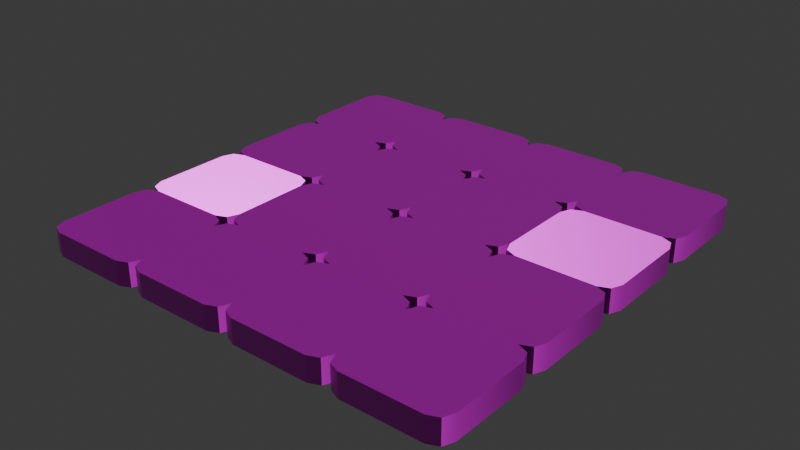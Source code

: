 # Source: biscuit.blend  (saved by Blender 4.4.32; exported with 4.5.12 LTS)
import bpy
from mathutils import Matrix  # noqa: F401  (used for matrix-valued properties, if any)

bpy.ops.wm.read_factory_settings(use_empty=True)
scene = bpy.context.scene
scene.name = 'Scene'

# ---- collections
col_collection = bpy.data.collections.new('Collection'); scene.collection.children.link(col_collection)

# ---- images (referenced by path relative to the original .blend; pixels are not part of the script)
import os
ASSET_DIR = os.environ.get("B2B_ASSET_DIR", "")  # directory of the original .blend (textures are referenced by path, not embedded)
HERE = os.path.dirname(os.path.abspath(__file__))  # packed textures are extracted next to this script under _unpacked/

def load_image(name, relpath, width, height, colorspace="sRGB"):
    """Load a texture the original file referenced (path relative to the .blend, or extracted next to this script)."""
    p = next((c for c in (os.path.join(HERE, relpath), os.path.join(ASSET_DIR, relpath)) if relpath and os.path.exists(c)), "")
    if p:
        img = bpy.data.images.load(p, check_existing=True)
        img.name = name
    else:  # same state as the original file: an image datablock whose file is absent (Cycles renders it pink)
        img = bpy.data.images.new(name, width, height)
        img.source = "FILE"
        img.filepath = "//" + (relpath or name)
    img.colorspace_settings.name = colorspace
    return img
img_biscuit_albedo_tga = load_image('biscuit_Albedo.tga', 'biscuit_Albedo.tga', 1024, 1024, 'sRGB')
img_biscuit_metallic_tga = load_image('biscuit_Metallic.tga', 'biscuit_Metallic.tga', 1024, 1024, 'Non-Color')
img_biscuit_normal_tga = load_image('biscuit_Normal.tga', 'biscuit_Normal.tga', 1024, 1024, 'Non-Color')
img_biscuit_ao_tga = load_image('biscuit_AO.tga', 'biscuit_AO.tga', 1024, 1024, 'Non-Color')

# ---- materials (node trees are filled in below, after node groups)
mat_material_001 = bpy.data.materials.new('Material.001')
mat_material_001.alpha_threshold = 0.0
mat_material_001.roughness = 0.5
mat_material_001.line_color = (0.0, 0.0, 0.0, 1.0)

# ---- node groups
ng_smooth_by_angle_001 = bpy.data.node_groups.new('Smooth by Angle.001', 'GeometryNodeTree')
_s = ng_smooth_by_angle_001.interface.new_socket(name='Mesh', in_out='OUTPUT', socket_type='NodeSocketGeometry')
_s = ng_smooth_by_angle_001.interface.new_socket(name='Mesh', in_out='INPUT', socket_type='NodeSocketGeometry')
_s = ng_smooth_by_angle_001.interface.new_socket(name='Angle', in_out='INPUT', socket_type='NodeSocketFloat')
_s.subtype = 'ANGLE'
_s.default_value = 0.5236
_s.min_value = 0.0
_s.max_value = 3.142
_s.description = 'Maximum face angle for smooth edges'
_s = ng_smooth_by_angle_001.interface.new_socket(name='Ignore Sharpness', in_out='INPUT', socket_type='NodeSocketBool')
_s.force_non_field = True
ng_smooth_by_angle_001.description = 'Set the sharpness of mesh edges based on the angle between the neighboring faces'
ng_smooth_by_angle_001.is_modifier = True
_N = ng_smooth_by_angle_001.nodes; _L = ng_smooth_by_angle_001.links
n0 = _N.new('GeometryNodeSetShadeSmooth'); n0.name = 'Set Shade Smooth'; n0.location = (120, -80)
n0.domain = 'EDGE'
n1 = _N.new('GeometryNodeSetShadeSmooth'); n1.name = 'Set Shade Smooth.001'; n1.location = (300, -80)
n2 = _N.new('NodeGroupOutput'); n2.name = 'Group Output'; n2.location = (480, -80)
n3 = _N.new('GeometryNodeInputMeshEdgeAngle'); n3.name = 'Edge Angle'; n3.location = (-440, -240)
n4 = _N.new('NodeGroupInput'); n4.name = 'Group Input'; n4.location = (-80, -80)
n5 = _N.new('GeometryNodeInputEdgeSmooth'); n5.name = 'Is Edge Smooth'; n5.location = (-260, -120)
n6 = _N.new('GeometryNodeInputShadeSmooth'); n6.name = 'Is Shade Smooth'; n6.location = (-440, -397)
n7 = _N.new('FunctionNodeCompare'); n7.name = 'Compare'; n7.location = (-260, -260)
n7.operation = 'LESS_EQUAL'
n7.inputs[6].default_value = (0.0, 0.0, 0.0, 0.0)
n7.inputs[7].default_value = (0.0, 0.0, 0.0, 0.0)
n8 = _N.new('FunctionNodeBooleanMath'); n8.name = 'Boolean Math.001'; n8.location = (-80, -260)
n9 = _N.new('NodeGroupInput'); n9.name = 'Group Input.001'; n9.location = (-440, -329)
n10 = _N.new('NodeGroupInput'); n10.name = 'Group Input.002'; n10.location = (-259, -189)
n11 = _N.new('FunctionNodeBooleanMath'); n11.name = 'Boolean Math'; n11.location = (-80, -149)
n11.operation = 'OR'
n12 = _N.new('FunctionNodeBooleanMath'); n12.name = 'Boolean Math.002'; n12.location = (-260, -380)
n12.operation = 'OR'
n13 = _N.new('NodeGroupInput'); n13.name = 'Group Input.003'; n13.location = (-440, -460)
_L.new(n3.outputs[0], n7.inputs[0])
_L.new(n1.outputs[0], n2.inputs[0])
_L.new(n9.outputs[1], n7.inputs[1])
_L.new(n7.outputs[0], n8.inputs[0])
_L.new(n4.outputs[0], n0.inputs[0])
_L.new(n0.outputs[0], n1.inputs[0])
_L.new(n8.outputs[0], n0.inputs[2])
_L.new(n10.outputs[2], n11.inputs[1])
_L.new(n5.outputs[0], n11.inputs[0])
_L.new(n11.outputs[0], n0.inputs[1])
_L.new(n13.outputs[2], n12.inputs[1])
_L.new(n6.outputs[0], n12.inputs[0])
_L.new(n12.outputs[0], n8.inputs[1])
n2.is_active_output = True

# ---- material node trees
mat_material_001.use_nodes = True; mat_material_001.node_tree.nodes.clear()
_N = mat_material_001.node_tree.nodes; _L = mat_material_001.node_tree.links
n0 = _N.new('ShaderNodeOutputMaterial'); n0.name = 'Material Output'; n0.location = (300, 300)
n1 = _N.new('ShaderNodeBsdfPrincipled'); n1.name = 'Principled BSDF'; n1.location = (10, 300)
n1.inputs[2].default_value = 0.4312
n1.inputs[3].default_value = 1.45
n2 = _N.new('ShaderNodeTexImage'); n2.name = 'Image Texture'; n2.location = (85, -320)
n2.label = 'Base Color'
n2.image = img_biscuit_albedo_tga
n3 = _N.new('ShaderNodeTexImage'); n3.name = 'Image Texture.001'; n3.location = (85, -600)
n3.label = 'Metallic'
n3.image = img_biscuit_metallic_tga
n4 = _N.new('ShaderNodeTexImage'); n4.name = 'Image Texture.002'; n4.location = (85, -880)
n4.label = 'Normal'
n4.image = img_biscuit_normal_tga
n5 = _N.new('ShaderNodeNormalMap'); n5.name = 'Normal Map'; n5.location = (-240, -340)
n6 = _N.new('ShaderNodeTexImage'); n6.name = 'Image Texture.003'; n6.location = (85, -40)
n6.label = 'Ambient Occlusion'
n6.image = img_biscuit_ao_tga
n7 = _N.new('ShaderNodeMapping'); n7.name = 'Mapping'; n7.location = (230, -40)
n8 = _N.new('NodeReroute'); n8.name = 'Reroute'; n8.location = (35, -596)
n8.width = 12
n8.socket_idname = 'NodeSocketVector'
n9 = _N.new('ShaderNodeTexCoord'); n9.name = 'Texture Coordinate'; n9.location = (30, -40)
n10 = _N.new('NodeFrame'); n10.name = 'Frame'; n10.location = (-1270, 340)
n10.label = 'Mapping'
n10.width = 400
n11 = _N.new('NodeFrame'); n11.name = 'Frame.001'; n11.location = (-625, 540)
n11.label = 'Textures'
n11.width = 355
n2.parent = n11
n3.parent = n11
n4.parent = n11
n6.parent = n11
n7.parent = n10
n8.parent = n11
n9.parent = n10
_L.new(n1.outputs[0], n0.inputs[0])
_L.new(n2.outputs[0], n1.inputs[0])
_L.new(n3.outputs[0], n1.inputs[1])
_L.new(n4.outputs[0], n5.inputs[1])
_L.new(n5.outputs[0], n1.inputs[5])
_L.new(n8.outputs[0], n6.inputs[0])
_L.new(n8.outputs[0], n2.inputs[0])
_L.new(n8.outputs[0], n3.inputs[0])
_L.new(n8.outputs[0], n4.inputs[0])
_L.new(n7.outputs[0], n8.inputs[0])
_L.new(n9.outputs[2], n7.inputs[0])
n0.is_active_output = True

# ---- world
world_world = bpy.data.worlds.new('World'); scene.world = world_world
world_world.use_nodes = True; world_world.node_tree.nodes.clear()
_N = world_world.node_tree.nodes; _L = world_world.node_tree.links
n0 = _N.new('ShaderNodeOutputWorld'); n0.name = 'World Output'; n0.location = (300, 300)
n1 = _N.new('ShaderNodeBackground'); n1.name = 'Background'; n1.location = (10, 300)
n1.inputs[0].default_value = (0.05088, 0.05088, 0.05088, 1.0)
_L.new(n1.outputs[0], n0.inputs[0])
n0.is_active_output = True
world_world.color = (0.05088, 0.05088, 0.05088)
world_world.sun_shadow_jitter_overblur = 0.0

# ---- meshes
me_cube_001 = bpy.data.meshes.new('Cube.001')
me_cube_001.from_pydata([(-0.9296, 1.0, -0.04556), (-1.0, 0.9296, -0.04556), (-0.9794, 0.9794, -0.04556), (-0.5, 0.9296, -0.04556), (-0.5704, 1.0, -0.04556), (-0.5206, 0.9794, -0.04556), (-0.9296, 0.5, -0.04556), (-1.0, 0.5704, -0.04556), (-0.9794, 0.5206, -0.04556), (-0.5704, 0.5, -0.04556), (-0.5, 0.5704, -0.04556), (-0.5206, 0.5206, -0.04556), (-0.5, 0.9296, -0.04556), (-0.4296, 1.0, -0.04556), (-0.4794, 0.9794, -0.04556), (0.0, 0.9296, -0.04556), (-0.07045, 1.0, -0.04556), (-0.02063, 0.9794, -0.04556), (-0.07045, 0.5, -0.04556), (0.0, 0.5704, -0.04556), (-0.02063, 0.5206, -0.04556), (-0.4296, 0.5, -0.04556), (-0.5, 0.5704, -0.04556), (-0.4794, 0.5206, -0.04556), (0.0, 0.9296, -0.04556), (0.07045, 1.0, -0.04556), (0.02063, 0.9794, -0.04556), (0.5, 0.9296, -0.04556), (0.4296, 1.0, -0.04556), (0.4794, 0.9794, -0.04556), (0.4296, 0.5, -0.04556), (0.5, 0.5704, -0.04556), (0.4794, 0.5206, -0.04556), (0.07045, 0.5, -0.04556), (0.0, 0.5704, -0.04556), (0.02063, 0.5206, -0.04556), (1.0, 0.9296, -0.04556), (0.9296, 1.0, -0.04556), (0.9794, 0.9794, -0.04556), (0.5, 0.9296, -0.04556), (0.5704, 1.0, -0.04556), (0.5206, 0.9794, -0.04556), (0.9296, 0.5, -0.04556), (1.0, 0.5704, -0.04556), (0.9794, 0.5206, -0.04556), (0.5704, 0.5, -0.04556), (0.5, 0.5704, -0.04556), (0.5206, 0.5206, -0.04556), (0.9296, 0.5, -0.04556), (1.0, 0.4296, -0.04556), (0.9794, 0.4794, -0.04556), (0.9296, 0.0, -0.04556), (1.0, 0.07045, -0.04556), (0.9794, 0.02063, -0.04556), (0.5704, 0.0, -0.04556), (0.5, 0.07045, -0.04556), (0.5206, 0.02063, -0.04556), (0.5704, 0.5, -0.04556), (0.5, 0.4296, -0.04556), (0.5206, 0.4794, -0.04556), (0.9296, 0.0, -0.04556), (1.0, -0.07045, -0.04556), (0.9794, -0.02063, -0.04556), (0.9296, -0.5, -0.04556), (1.0, -0.4296, -0.04556), (0.9794, -0.4794, -0.04556), (0.5704, -0.5, -0.04556), (0.5, -0.4296, -0.04556), (0.5206, -0.4794, -0.04556), (0.5704, 0.0, -0.04556), (0.5, -0.07045, -0.04556), (0.5206, -0.02063, -0.04556), (0.9296, -1.0, -0.04556), (1.0, -0.9296, -0.04556), (0.9794, -0.9794, -0.04556), (0.5, -0.9296, -0.04556), (0.5704, -1.0, -0.04556), (0.5206, -0.9794, -0.04556), (0.9296, -0.5, -0.04556), (1.0, -0.5704, -0.04556), (0.9794, -0.5206, -0.04556), (0.5704, -0.5, -0.04556), (0.5, -0.5704, -0.04556), (0.5206, -0.5206, -0.04556), (0.5, -0.9296, -0.04556), (0.4296, -1.0, -0.04556), (0.4794, -0.9794, -0.04556), (0.0, -0.9296, -0.04556), (0.07045, -1.0, -0.04556), (0.02063, -0.9794, -0.04556), (0.4296, -0.5, -0.04556), (0.5, -0.5704, -0.04556), (0.4794, -0.5206, -0.04556), (0.07045, -0.5, -0.04556), (0.0, -0.5704, -0.04556), (0.02063, -0.5206, -0.04556), (0.0, -0.9296, -0.04556), (-0.07045, -1.0, -0.04556), (-0.02063, -0.9794, -0.04556), (-0.5, -0.9296, -0.04556), (-0.4296, -1.0, -0.04556), (-0.4794, -0.9794, -0.04556), (-0.07045, -0.5, -0.04556), (0.0, -0.5704, -0.04556), (-0.02063, -0.5206, -0.04556), (-0.4296, -0.5, -0.04556), (-0.5, -0.5704, -0.04556), (-0.4794, -0.5206, -0.04556), (-1.0, -0.9296, -0.04556), (-0.9296, -1.0, -0.04556), (-0.9794, -0.9794, -0.04556), (-0.5, -0.9296, -0.04556), (-0.5704, -1.0, -0.04556), (-0.5206, -0.9794, -0.04556), (-0.9296, -0.5, -0.04556), (-1.0, -0.5704, -0.04556), (-0.9794, -0.5206, -0.04556), (-0.5704, -0.5, -0.04556), (-0.5, -0.5704, -0.04556), (-0.5206, -0.5206, -0.04556), (-0.9296, -0.5, -0.04556), (-1.0, -0.4296, -0.04556), (-0.9794, -0.4794, -0.04556), (-0.9296, 0.0, -0.04556), (-1.0, -0.07045, -0.04556), (-0.9794, -0.02063, -0.04556), (-0.5704, -0.5, -0.04556), (-0.5, -0.4296, -0.04556), (-0.5206, -0.4794, -0.04556), (-0.5704, 0.0, -0.04556), (-0.5, -0.07045, -0.04556), (-0.5206, -0.02063, -0.04556), (-0.9296, 0.0, -0.04556), (-1.0, 0.07045, -0.04556), (-0.9794, 0.02063, -0.04556), (-0.9296, 0.5, -0.04556), (-1.0, 0.4296, -0.04556), (-0.9794, 0.4794, -0.04556), (-0.5704, 0.0, -0.04556), (-0.5, 0.07045, -0.04556), (-0.5206, 0.02063, -0.04556), (-0.5704, 0.5, -0.04556), (-0.5, 0.4296, -0.04556), (-0.5206, 0.4794, -0.04556), (0.4296, -0.5, -0.04556), (0.5, -0.4296, -0.04556), (0.4794, -0.4794, -0.04556), (0.4296, 0.0, -0.04556), (0.5, -0.07045, -0.04556), (0.4794, -0.02063, -0.04556), (0.07045, -0.5, -0.04556), (0.0, -0.4296, -0.04556), (0.02063, -0.4794, -0.04556), (0.07045, 0.0, -0.04556), (0.0, -0.07045, -0.04556), (0.02063, -0.02063, -0.04556), (0.4296, 0.0, -0.04556), (0.5, 0.07045, -0.04556), (0.4794, 0.02063, -0.04556), (0.4296, 0.5, -0.04556), (0.5, 0.4296, -0.04556), (0.4794, 0.4794, -0.04556), (0.07045, 0.0, -0.04556), (0.0, 0.07045, -0.04556), (0.02063, 0.02063, -0.04556), (0.07045, 0.5, -0.04556), (0.0, 0.4296, -0.04556), (0.02063, 0.4794, -0.04556), (-0.07045, 0.0, -0.04556), (0.0, 0.07045, -0.04556), (-0.02063, 0.02063, -0.04556), (-0.07045, 0.5, -0.04556), (0.0, 0.4296, -0.04556), (-0.02063, 0.4794, -0.04556), (-0.4296, 0.0, -0.04556), (-0.5, 0.07045, -0.04556), (-0.4794, 0.02063, -0.04556), (-0.4296, 0.5, -0.04556), (-0.5, 0.4296, -0.04556), (-0.4794, 0.4794, -0.04556), (-0.07045, -0.5, -0.04556), (0.0, -0.4296, -0.04556), (-0.02063, -0.4794, -0.04556), (-0.07045, 0.0, -0.04556), (0.0, -0.07045, -0.04556), (-0.02063, -0.02063, -0.04556), (-0.4296, -0.5, -0.04556), (-0.5, -0.4296, -0.04556), (-0.4794, -0.4794, -0.04556), (-0.4296, 0.0, -0.04556), (-0.5, -0.07045, -0.04556), (-0.4794, -0.02063, -0.04556), (-0.9296, 1.0, 0.06444), (-1.0, 0.9296, 0.06444), (-0.9794, 0.9794, 0.06444), (-0.5, 0.9296, 0.06444), (-0.5704, 1.0, 0.06444), (-0.5206, 0.9794, 0.06444), (-0.9296, 0.5, 0.06444), (-1.0, 0.5704, 0.06444), (-0.9794, 0.5206, 0.06444), (-0.5704, 0.5, 0.06444), (-0.5, 0.5704, 0.06444), (-0.5206, 0.5206, 0.06444), (-0.5, 0.9296, 0.06444), (-0.4296, 1.0, 0.06444), (-0.4794, 0.9794, 0.06444), (-3.147e-10, 0.9296, 0.06444), (-0.07045, 1.0, 0.06444), (-0.02063, 0.9794, 0.06444), (-0.07045, 0.5, 0.06444), (-3.147e-10, 0.5704, 0.06444), (-0.02063, 0.5206, 0.06444), (-0.4296, 0.5, 0.06444), (-0.5, 0.5704, 0.06444), (-0.4794, 0.5206, 0.06444), (-3.147e-10, 0.9296, 0.06444), (0.07045, 1.0, 0.06444), (0.02063, 0.9794, 0.06444), (0.5, 0.9296, 0.06444), (0.4296, 1.0, 0.06444), (0.4794, 0.9794, 0.06444), (0.4296, 0.5, 0.06444), (0.5, 0.5704, 0.06444), (0.4794, 0.5206, 0.06444), (0.07045, 0.5, 0.06444), (-3.147e-10, 0.5704, 0.06444), (0.02063, 0.5206, 0.06444), (1.0, 0.9296, 0.06444), (0.9296, 1.0, 0.06444), (0.9794, 0.9794, 0.06444), (0.5, 0.9296, 0.06444), (0.5704, 1.0, 0.06444), (0.5206, 0.9794, 0.06444), (0.9296, 0.5, 0.06444), (1.0, 0.5704, 0.06444), (0.9794, 0.5206, 0.06444), (0.5704, 0.5, 0.06444), (0.5, 0.5704, 0.06444), (0.5206, 0.5206, 0.06444), (0.9296, 0.5, 0.06444), (1.0, 0.4296, 0.06444), (0.9794, 0.4794, 0.06444), (0.9296, -4.126e-09, 0.06444), (1.0, 0.07045, 0.06444), (0.9794, 0.02063, 0.06444), (0.5704, -4.126e-09, 0.06444), (0.5, 0.07045, 0.06444), (0.5206, 0.02063, 0.06444), (0.5704, 0.5, 0.06444), (0.5, 0.4296, 0.06444), (0.5206, 0.4794, 0.06444), (0.9296, -4.126e-09, 0.06444), (1.0, -0.07045, 0.06444), (0.9794, -0.02063, 0.06444), (0.9296, -0.5, 0.06444), (1.0, -0.4296, 0.06444), (0.9794, -0.4794, 0.06444), (0.5704, -0.5, 0.06444), (0.5, -0.4296, 0.06444), (0.5206, -0.4794, 0.06444), (0.5704, -4.126e-09, 0.06444), (0.5, -0.07045, 0.06444), (0.5206, -0.02063, 0.06444), (0.9296, -1.0, 0.06444), (1.0, -0.9296, 0.06444), (0.9794, -0.9794, 0.06444), (0.5, -0.9296, 0.06444), (0.5704, -1.0, 0.06444), (0.5206, -0.9794, 0.06444), (0.9296, -0.5, 0.06444), (1.0, -0.5704, 0.06444), (0.9794, -0.5206, 0.06444), (0.5704, -0.5, 0.06444), (0.5, -0.5704, 0.06444), (0.5206, -0.5206, 0.06444), (0.5, -0.9296, 0.06444), (0.4296, -1.0, 0.06444), (0.4794, -0.9794, 0.06444), (2.884e-10, -0.9296, 0.06444), (0.07045, -1.0, 0.06444), (0.02063, -0.9794, 0.06444), (0.4296, -0.5, 0.06444), (0.5, -0.5704, 0.06444), (0.4794, -0.5206, 0.06444), (0.07045, -0.5, 0.06444), (2.884e-10, -0.5704, 0.06444), (0.02063, -0.5206, 0.06444), (2.884e-10, -0.9296, 0.06444), (-0.07045, -1.0, 0.06444), (-0.02063, -0.9794, 0.06444), (-0.5, -0.9296, 0.06444), (-0.4296, -1.0, 0.06444), (-0.4794, -0.9794, 0.06444), (-0.07045, -0.5, 0.06444), (2.884e-10, -0.5704, 0.06444), (-0.02063, -0.5206, 0.06444), (-0.4296, -0.5, 0.06444), (-0.5, -0.5704, 0.06444), (-0.4794, -0.5206, 0.06444), (-1.0, -0.9296, 0.06444), (-0.9296, -1.0, 0.06444), (-0.9794, -0.9794, 0.06444), (-0.5, -0.9296, 0.06444), (-0.5704, -1.0, 0.06444), (-0.5206, -0.9794, 0.06444), (-0.9296, -0.5, 0.06444), (-1.0, -0.5704, 0.06444), (-0.9794, -0.5206, 0.06444), (-0.5704, -0.5, 0.06444), (-0.5, -0.5704, 0.06444), (-0.5206, -0.5206, 0.06444), (-0.9296, -0.5, 0.06444), (-1.0, -0.4296, 0.06444), (-0.9794, -0.4794, 0.06444), (-0.9296, -4.126e-09, 0.06444), (-1.0, -0.07045, 0.06444), (-0.9794, -0.02063, 0.06444), (-0.5704, -0.5, 0.06444), (-0.5, -0.4296, 0.06444), (-0.5206, -0.4794, 0.06444), (-0.5704, -4.126e-09, 0.06444), (-0.5, -0.07045, 0.06444), (-0.5206, -0.02063, 0.06444), (-0.9296, -4.126e-09, 0.06444), (-1.0, 0.07045, 0.06444), (-0.9794, 0.02063, 0.06444), (-0.9296, 0.5, 0.06444), (-1.0, 0.4296, 0.06444), (-0.9794, 0.4794, 0.06444), (-0.5704, -4.126e-09, 0.06444), (-0.5, 0.07045, 0.06444), (-0.5206, 0.02063, 0.06444), (-0.5704, 0.5, 0.06444), (-0.5, 0.4296, 0.06444), (-0.5206, 0.4794, 0.06444), (0.4296, -0.5, 0.06444), (0.5, -0.4296, 0.06444), (0.4794, -0.4794, 0.06444), (0.4296, -4.126e-09, 0.06444), (0.5, -0.07045, 0.06444), (0.4794, -0.02063, 0.06444), (0.07045, -0.5, 0.06444), (4.72e-10, -0.4296, 0.06444), (0.02063, -0.4794, 0.06444), (0.07045, -4.126e-09, 0.06444), (4.72e-10, -0.07045, 0.06444), (0.02063, -0.02063, 0.06444), (0.4296, -4.126e-09, 0.06444), (0.5, 0.07045, 0.06444), (0.4794, 0.02063, 0.06444), (0.4296, 0.5, 0.06444), (0.5, 0.4296, 0.06444), (0.4794, 0.4794, 0.06444), (0.07045, -4.126e-09, 0.06444), (-1.311e-10, 0.07045, 0.06444), (0.02063, 0.02063, 0.06444), (0.07045, 0.5, 0.06444), (-1.311e-10, 0.4296, 0.06444), (0.02063, 0.4794, 0.06444), (-0.07045, -4.126e-09, 0.06444), (-1.311e-10, 0.07045, 0.06444), (-0.02063, 0.02063, 0.06444), (-0.07045, 0.5, 0.06444), (-1.311e-10, 0.4296, 0.06444), (-0.02063, 0.4794, 0.06444), (-0.4296, -4.126e-09, 0.06444), (-0.5, 0.07045, 0.06444), (-0.4794, 0.02063, 0.06444), (-0.4296, 0.5, 0.06444), (-0.5, 0.4296, 0.06444), (-0.4794, 0.4794, 0.06444), (-0.07045, -0.5, 0.06444), (4.72e-10, -0.4296, 0.06444), (-0.02063, -0.4794, 0.06444), (-0.07045, -4.126e-09, 0.06444), (4.72e-10, -0.07045, 0.06444), (-0.02063, -0.02063, 0.06444), (-0.4296, -0.5, 0.06444), (-0.5, -0.4296, 0.06444), (-0.4794, -0.4794, 0.06444), (-0.4296, -4.126e-09, 0.06444), (-0.5, -0.07045, 0.06444), (-0.4794, -0.02063, 0.06444)], [], [(4, 5, 3, 10, 11, 9, 6, 8, 7, 1, 2, 0), (16, 17, 15, 19, 20, 18, 21, 23, 22, 12, 14, 13), (28, 29, 27, 31, 32, 30, 33, 35, 34, 24, 26, 25), (37, 38, 36, 43, 44, 42, 45, 47, 46, 39, 41, 40), (48, 50, 49, 52, 53, 51, 54, 56, 55, 58, 59, 57), (60, 62, 61, 64, 65, 63, 66, 68, 67, 70, 71, 69), (78, 80, 79, 73, 74, 72, 76, 77, 75, 82, 83, 81), (90, 92, 91, 84, 86, 85, 88, 89, 87, 94, 95, 93), (102, 104, 103, 96, 98, 97, 100, 101, 99, 106, 107, 105), (117, 119, 118, 111, 113, 112, 109, 110, 108, 115, 116, 114), (129, 131, 130, 127, 128, 126, 120, 122, 121, 124, 125, 123), (141, 143, 142, 139, 140, 138, 132, 134, 133, 136, 137, 135), (147, 149, 148, 145, 146, 144, 150, 152, 151, 154, 155, 153), (159, 161, 160, 157, 158, 156, 162, 164, 163, 166, 167, 165), (171, 173, 172, 169, 170, 168, 174, 176, 175, 178, 179, 177), (183, 185, 184, 181, 182, 180, 186, 188, 187, 190, 191, 189), (196, 192, 194, 193, 199, 200, 198, 201, 203, 202, 195, 197), (208, 205, 206, 204, 214, 215, 213, 210, 212, 211, 207, 209), (220, 217, 218, 216, 226, 227, 225, 222, 224, 223, 219, 221), (229, 232, 233, 231, 238, 239, 237, 234, 236, 235, 228, 230), (240, 249, 251, 250, 247, 248, 246, 243, 245, 244, 241, 242), (252, 261, 263, 262, 259, 260, 258, 255, 257, 256, 253, 254), (270, 273, 275, 274, 267, 269, 268, 264, 266, 265, 271, 272), (282, 285, 287, 286, 279, 281, 280, 277, 278, 276, 283, 284), (294, 297, 299, 298, 291, 293, 292, 289, 290, 288, 295, 296), (309, 306, 308, 307, 300, 302, 301, 304, 305, 303, 310, 311), (321, 315, 317, 316, 313, 314, 312, 318, 320, 319, 322, 323), (333, 327, 329, 328, 325, 326, 324, 330, 332, 331, 334, 335), (339, 345, 347, 346, 343, 344, 342, 336, 338, 337, 340, 341), (351, 357, 359, 358, 355, 356, 354, 348, 350, 349, 352, 353), (363, 369, 371, 370, 367, 368, 366, 360, 362, 361, 364, 365), (375, 381, 383, 382, 379, 380, 378, 372, 374, 373, 376, 377), (4, 0, 192, 196), (5, 4, 196, 197), (3, 5, 197, 195), (10, 3, 195, 202), (11, 10, 202, 203), (9, 11, 203, 201), (6, 9, 201, 198), (8, 6, 198, 200), (7, 8, 200, 199), (1, 7, 199, 193), (2, 1, 193, 194), (0, 2, 194, 192), (16, 13, 205, 208), (17, 16, 208, 209), (15, 17, 209, 207), (19, 15, 207, 211), (20, 19, 211, 212), (18, 20, 212, 210), (21, 18, 210, 213), (23, 21, 213, 215), (22, 23, 215, 214), (12, 22, 214, 204), (14, 12, 204, 206), (13, 14, 206, 205), (28, 25, 217, 220), (29, 28, 220, 221), (27, 29, 221, 219), (31, 27, 219, 223), (32, 31, 223, 224), (30, 32, 224, 222), (33, 30, 222, 225), (35, 33, 225, 227), (34, 35, 227, 226), (24, 34, 226, 216), (26, 24, 216, 218), (25, 26, 218, 217), (37, 40, 232, 229), (38, 37, 229, 230), (36, 38, 230, 228), (43, 36, 228, 235), (44, 43, 235, 236), (42, 44, 236, 234), (45, 42, 234, 237), (47, 45, 237, 239), (46, 47, 239, 238), (39, 46, 238, 231), (41, 39, 231, 233), (40, 41, 233, 232), (48, 57, 249, 240), (50, 48, 240, 242), (49, 50, 242, 241), (52, 49, 241, 244), (53, 52, 244, 245), (51, 53, 245, 243), (54, 51, 243, 246), (56, 54, 246, 248), (55, 56, 248, 247), (58, 55, 247, 250), (59, 58, 250, 251), (57, 59, 251, 249), (60, 69, 261, 252), (62, 60, 252, 254), (61, 62, 254, 253), (64, 61, 253, 256), (65, 64, 256, 257), (63, 65, 257, 255), (66, 63, 255, 258), (68, 66, 258, 260), (67, 68, 260, 259), (70, 67, 259, 262), (71, 70, 262, 263), (69, 71, 263, 261), (78, 81, 273, 270), (80, 78, 270, 272), (79, 80, 272, 271), (73, 79, 271, 265), (74, 73, 265, 266), (72, 74, 266, 264), (76, 72, 264, 268), (77, 76, 268, 269), (75, 77, 269, 267), (82, 75, 267, 274), (83, 82, 274, 275), (81, 83, 275, 273), (90, 93, 285, 282), (92, 90, 282, 284), (91, 92, 284, 283), (84, 91, 283, 276), (86, 84, 276, 278), (85, 86, 278, 277), (88, 85, 277, 280), (89, 88, 280, 281), (87, 89, 281, 279), (94, 87, 279, 286), (95, 94, 286, 287), (93, 95, 287, 285), (102, 105, 297, 294), (104, 102, 294, 296), (103, 104, 296, 295), (96, 103, 295, 288), (98, 96, 288, 290), (97, 98, 290, 289), (100, 97, 289, 292), (101, 100, 292, 293), (99, 101, 293, 291), (106, 99, 291, 298), (107, 106, 298, 299), (105, 107, 299, 297), (117, 114, 306, 309), (119, 117, 309, 311), (118, 119, 311, 310), (111, 118, 310, 303), (113, 111, 303, 305), (112, 113, 305, 304), (109, 112, 304, 301), (110, 109, 301, 302), (108, 110, 302, 300), (115, 108, 300, 307), (116, 115, 307, 308), (114, 116, 308, 306), (129, 123, 315, 321), (131, 129, 321, 323), (130, 131, 323, 322), (127, 130, 322, 319), (128, 127, 319, 320), (126, 128, 320, 318), (120, 126, 318, 312), (122, 120, 312, 314), (121, 122, 314, 313), (124, 121, 313, 316), (125, 124, 316, 317), (123, 125, 317, 315), (141, 135, 327, 333), (143, 141, 333, 335), (142, 143, 335, 334), (139, 142, 334, 331), (140, 139, 331, 332), (138, 140, 332, 330), (132, 138, 330, 324), (134, 132, 324, 326), (133, 134, 326, 325), (136, 133, 325, 328), (137, 136, 328, 329), (135, 137, 329, 327), (147, 153, 345, 339), (149, 147, 339, 341), (148, 149, 341, 340), (145, 148, 340, 337), (146, 145, 337, 338), (144, 146, 338, 336), (150, 144, 336, 342), (152, 150, 342, 344), (151, 152, 344, 343), (154, 151, 343, 346), (155, 154, 346, 347), (153, 155, 347, 345), (159, 165, 357, 351), (161, 159, 351, 353), (160, 161, 353, 352), (157, 160, 352, 349), (158, 157, 349, 350), (156, 158, 350, 348), (162, 156, 348, 354), (164, 162, 354, 356), (163, 164, 356, 355), (166, 163, 355, 358), (167, 166, 358, 359), (165, 167, 359, 357), (171, 177, 369, 363), (173, 171, 363, 365), (172, 173, 365, 364), (169, 172, 364, 361), (170, 169, 361, 362), (168, 170, 362, 360), (174, 168, 360, 366), (176, 174, 366, 368), (175, 176, 368, 367), (178, 175, 367, 370), (179, 178, 370, 371), (177, 179, 371, 369), (183, 189, 381, 375), (185, 183, 375, 377), (184, 185, 377, 376), (181, 184, 376, 373), (182, 181, 373, 374), (180, 182, 374, 372), (186, 180, 372, 378), (188, 186, 378, 380), (187, 188, 380, 379), (190, 187, 379, 382), (191, 190, 382, 383), (189, 191, 383, 381)])
me_cube_001.polygons.foreach_set('use_smooth', [True] * 224)
_uv = me_cube_001.uv_layers.new(name='automap')
_uv.uv.foreach_set('vector', [0.2891, 0.4133, 0.2832, 0.4277, 0.2688, 0.4337, 0.1649, 0.4337, 0.1505, 0.4277, 0.1446, 0.4133, 0.1446, 0.3095, 0.1505, 0.2951, 0.1649, 0.2891, 0.2688, 0.2891, 0.2832, 0.2951, 0.2891, 0.3095, 0.4337, 0.4133, 0.4277, 0.4277, 0.4133, 0.4337, 0.3095, 0.4337, 0.2951, 0.4277, 0.2891, 0.4133, 0.2891, 0.3095, 0.2951, 0.2951, 0.3095, 0.2891, 0.4133, 0.2891, 0.4277, 0.2951, 0.4337, 0.3095, 0.7228, 0.7024, 0.7168, 0.7168, 0.7024, 0.7228, 0.5986, 0.7228, 0.5842, 0.7168, 0.5782, 0.7024, 0.5782, 0.5986, 0.5842, 0.5842, 0.5986, 0.5782, 0.7024, 0.5782, 0.7168, 0.5842, 0.7228, 0.5986, 0.1446, 0.5579, 0.1386, 0.5723, 0.1242, 0.5782, 0.02037, 0.5782, 0.005966, 0.5723, 9.641e-10, 0.5579, 8.803e-09, 0.4541, 0.005966, 0.4397, 0.02037, 0.4337, 0.1242, 0.4337, 0.1386, 0.4397, 0.1446, 0.4541, 0.5782, 0.1242, 0.5723, 0.1386, 0.5579, 0.1446, 0.4541, 0.1446, 0.4397, 0.1386, 0.4337, 0.1242, 0.4337, 0.02037, 0.4397, 0.005966, 0.4541, -1.861e-10, 0.5579, 7.652e-09, 0.5723, 0.005966, 0.5782, 0.02037, 0.7432, 0.1446, 0.7288, 0.1386, 0.7228, 0.1242, 0.7228, 0.02037, 0.7288, 0.005966, 0.7432, 0.0, 0.847, 0.0, 0.8614, 0.005966, 0.8674, 0.02037, 0.8674, 0.1242, 0.8614, 0.1386, 0.847, 0.1446, 0.2891, 0.5579, 0.2832, 0.5723, 0.2688, 0.5782, 0.1649, 0.5782, 0.1505, 0.5723, 0.1446, 0.5579, 0.1446, 0.4541, 0.1505, 0.4397, 0.1649, 0.4337, 0.2688, 0.4337, 0.2832, 0.4397, 0.2891, 0.4541, 0.5782, 0.2688, 0.5723, 0.2832, 0.5579, 0.2891, 0.4541, 0.2891, 0.4397, 0.2832, 0.4337, 0.2688, 0.4337, 0.1649, 0.4397, 0.1505, 0.4541, 0.1446, 0.5579, 0.1446, 0.5723, 0.1505, 0.5782, 0.1649, 0.1446, 0.847, 0.1386, 0.8614, 0.1242, 0.8674, 0.02037, 0.8674, 0.005966, 0.8614, 4.986e-09, 0.847, 1.282e-08, 0.7432, 0.005966, 0.7288, 0.02037, 0.7228, 0.1242, 0.7228, 0.1386, 0.7288, 0.1446, 0.7432, 0.5782, 0.4133, 0.5723, 0.4277, 0.5579, 0.4337, 0.4541, 0.4337, 0.4397, 0.4277, 0.4337, 0.4133, 0.4337, 0.3095, 0.4397, 0.2951, 0.4541, 0.2891, 0.5579, 0.2891, 0.5723, 0.2951, 0.5782, 0.3095, 0.4337, 0.5579, 0.4277, 0.5723, 0.4133, 0.5782, 0.3095, 0.5782, 0.2951, 0.5723, 0.2891, 0.5579, 0.2891, 0.4541, 0.2951, 0.4397, 0.3095, 0.4337, 0.4133, 0.4337, 0.4277, 0.4397, 0.4337, 0.4541, 0.1649, 0.8674, 0.1505, 0.8614, 0.1446, 0.847, 0.1446, 0.7432, 0.1505, 0.7288, 0.1649, 0.7228, 0.2688, 0.7228, 0.2832, 0.7288, 0.2891, 0.7432, 0.2891, 0.847, 0.2832, 0.8614, 0.2688, 0.8674, 0.1446, 0.1242, 0.1386, 0.1386, 0.1242, 0.1446, 0.02037, 0.1446, 0.005966, 0.1386, 7.857e-09, 0.1242, 1.57e-08, 0.02037, 0.005966, 0.005966, 0.02037, 3.548e-09, 0.1242, 1.139e-08, 0.1386, 0.005966, 0.1446, 0.02037, 0.1446, 0.2688, 0.1386, 0.2832, 0.1242, 0.2891, 0.02037, 0.2891, 0.005966, 0.2832, 3.548e-09, 0.2688, 1.139e-08, 0.1649, 0.005966, 0.1505, 0.02037, 0.1446, 0.1242, 0.1446, 0.1386, 0.1505, 0.1446, 0.1649, 0.2891, 0.1242, 0.2832, 0.1386, 0.2688, 0.1446, 0.1649, 0.1446, 0.1505, 0.1386, 0.1446, 0.1242, 0.1446, 0.02037, 0.1505, 0.005966, 0.1649, 3.835e-09, 0.2688, 1.167e-08, 0.2832, 0.005966, 0.2891, 0.02037, 0.2891, 0.2688, 0.2832, 0.2832, 0.2688, 0.2891, 0.1649, 0.2891, 0.1505, 0.2832, 0.1446, 0.2688, 0.1446, 0.1649, 0.1505, 0.1505, 0.1649, 0.1446, 0.2688, 0.1446, 0.2832, 0.1505, 0.2891, 0.1649, 0.5782, 0.4541, 0.5782, 0.5579, 0.5723, 0.5723, 0.5579, 0.5782, 0.4541, 0.5782, 0.4397, 0.5723, 0.4337, 0.5579, 0.4337, 0.4541, 0.4397, 0.4397, 0.4541, 0.4337, 0.5579, 0.4337, 0.5723, 0.4397, 0.8674, 0.1649, 0.8674, 0.2688, 0.8614, 0.2832, 0.847, 0.2891, 0.7432, 0.2891, 0.7288, 0.2832, 0.7228, 0.2688, 0.7228, 0.1649, 0.7288, 0.1505, 0.7432, 0.1446, 0.847, 0.1446, 0.8614, 0.1505, 0.1446, 0.5986, 0.1446, 0.7024, 0.1386, 0.7168, 0.1242, 0.7228, 0.02037, 0.7228, 0.005966, 0.7168, -1.333e-09, 0.7024, 6.505e-09, 0.5986, 0.005966, 0.5842, 0.02037, 0.5782, 0.1242, 0.5782, 0.1386, 0.5842, 0.7228, 0.02037, 0.7228, 0.1242, 0.7168, 0.1386, 0.7024, 0.1446, 0.5986, 0.1446, 0.5842, 0.1386, 0.5782, 0.1242, 0.5782, 0.02037, 0.5842, 0.005966, 0.5986, -6.505e-09, 0.7024, 1.333e-09, 0.7168, 0.005966, 0.4133, 0.8674, 0.3095, 0.8674, 0.2951, 0.8614, 0.2891, 0.847, 0.2891, 0.7432, 0.2951, 0.7288, 0.3095, 0.7228, 0.4133, 0.7228, 0.4277, 0.7288, 0.4337, 0.7432, 0.4337, 0.847, 0.4277, 0.8614, 0.2891, 0.5986, 0.2891, 0.7024, 0.2832, 0.7168, 0.2688, 0.7228, 0.1649, 0.7228, 0.1505, 0.7168, 0.1446, 0.7024, 0.1446, 0.5986, 0.1505, 0.5842, 0.1649, 0.5782, 0.2688, 0.5782, 0.2832, 0.5842, 0.7228, 0.1649, 0.7228, 0.2688, 0.7168, 0.2832, 0.7024, 0.2891, 0.5986, 0.2891, 0.5842, 0.2832, 0.5782, 0.2688, 0.5782, 0.1649, 0.5842, 0.1505, 0.5986, 0.1446, 0.7024, 0.1446, 0.7168, 0.1505, 0.8674, 0.3095, 0.8674, 0.4133, 0.8614, 0.4277, 0.847, 0.4337, 0.7432, 0.4337, 0.7288, 0.4277, 0.7228, 0.4133, 0.7228, 0.3095, 0.7288, 0.2951, 0.7432, 0.2891, 0.847, 0.2891, 0.8614, 0.2951, 0.4337, 0.5986, 0.4337, 0.7024, 0.4277, 0.7168, 0.4133, 0.7228, 0.3095, 0.7228, 0.2951, 0.7168, 0.2891, 0.7024, 0.2891, 0.5986, 0.2951, 0.5842, 0.3095, 0.5782, 0.4133, 0.5782, 0.4277, 0.5842, 0.7228, 0.3095, 0.7228, 0.4133, 0.7168, 0.4277, 0.7024, 0.4337, 0.5986, 0.4337, 0.5842, 0.4277, 0.5782, 0.4133, 0.5782, 0.3095, 0.5842, 0.2951, 0.5986, 0.2891, 0.7024, 0.2891, 0.7168, 0.2951, 0.847, 0.5782, 0.7432, 0.5782, 0.7288, 0.5723, 0.7228, 0.5579, 0.7228, 0.4541, 0.7288, 0.4397, 0.7432, 0.4337, 0.847, 0.4337, 0.8614, 0.4397, 0.8674, 0.4541, 0.8674, 0.5579, 0.8614, 0.5723, 0.7228, 0.4541, 0.7228, 0.5579, 0.7168, 0.5723, 0.7024, 0.5782, 0.5986, 0.5782, 0.5842, 0.5723, 0.5782, 0.5579, 0.5782, 0.4541, 0.5842, 0.4397, 0.5986, 0.4337, 0.7024, 0.4337, 0.7168, 0.4397, 0.5782, 0.5986, 0.5782, 0.7024, 0.5723, 0.7168, 0.5579, 0.7228, 0.4541, 0.7228, 0.4397, 0.7168, 0.4337, 0.7024, 0.4337, 0.5986, 0.4397, 0.5842, 0.4541, 0.5782, 0.5579, 0.5782, 0.5723, 0.5842, 0.1446, 0.3095, 0.1446, 0.4133, 0.1386, 0.4277, 0.1242, 0.4337, 0.02037, 0.4337, 0.005966, 0.4277, 3.448e-10, 0.4133, 8.183e-09, 0.3095, 0.005966, 0.2951, 0.02037, 0.2891, 0.1242, 0.2891, 0.1386, 0.2951, 0.4337, 0.02037, 0.4337, 0.1242, 0.4277, 0.1386, 0.4133, 0.1446, 0.3095, 0.1446, 0.2951, 0.1386, 0.2891, 0.1242, 0.2891, 0.02037, 0.2951, 0.005966, 0.3095, 1.576e-09, 0.4133, 9.414e-09, 0.4277, 0.005966, 0.4337, 0.1649, 0.4337, 0.2688, 0.4277, 0.2832, 0.4133, 0.2891, 0.3095, 0.2891, 0.2951, 0.2832, 0.2891, 0.2688, 0.2891, 0.1649, 0.2951, 0.1505, 0.3095, 0.1446, 0.4133, 0.1446, 0.4277, 0.1505, 0.9772, 0.8579, 0.9772, 0.9617, 0.9454, 0.9617, 0.9454, 0.8579, 0.9772, 0.8435, 0.9772, 0.8579, 0.9454, 0.8579, 0.9454, 0.8435, 0.5291, 0.8698, 0.5291, 0.8554, 0.5609, 0.8554, 0.5609, 0.8698, 0.5291, 0.9737, 0.5291, 0.8698, 0.5609, 0.8698, 0.5609, 0.9737, 0.5291, 0.9881, 0.5291, 0.9737, 0.5609, 0.9737, 0.5609, 0.9881, 0.4655, 0.9737, 0.4655, 0.9881, 0.4337, 0.9881, 0.4337, 0.9737, 0.4655, 0.8698, 0.4655, 0.9737, 0.4337, 0.9737, 0.4337, 0.8698, 0.4655, 0.8554, 0.4655, 0.8698, 0.4337, 0.8698, 0.4337, 0.8554, 0.6563, 0.8698, 0.6563, 0.8554, 0.6881, 0.8554, 0.6881, 0.8698, 0.6563, 0.9737, 0.6563, 0.8698, 0.6881, 0.8698, 0.6881, 0.9737, 0.6563, 0.9881, 0.6563, 0.9737, 0.6881, 0.9737, 0.6881, 0.9881, 0.9772, 0.9617, 0.9772, 0.9761, 0.9454, 0.9761, 0.9454, 0.9617, 0.7546, 0.5926, 0.7546, 0.6965, 0.7228, 0.6965, 0.7228, 0.5926, 0.7546, 0.5782, 0.7546, 0.5926, 0.7228, 0.5926, 0.7228, 0.5782, 0.5609, 0.8698, 0.5609, 0.8554, 0.5927, 0.8554, 0.5927, 0.8698, 0.5609, 0.9737, 0.5609, 0.8698, 0.5927, 0.8698, 0.5927, 0.9737, 0.5609, 0.9881, 0.5609, 0.9737, 0.5927, 0.9737, 0.5927, 0.9881, 0.6563, 0.841, 0.6563, 0.8554, 0.6245, 0.8554, 0.6245, 0.841, 0.6563, 0.7372, 0.6563, 0.841, 0.6245, 0.841, 0.6245, 0.7372, 0.6563, 0.7228, 0.6563, 0.7372, 0.6245, 0.7372, 0.6245, 0.7228, 0.6881, 0.8698, 0.6881, 0.8554, 0.7199, 0.8554, 0.7199, 0.8698, 0.6881, 0.9737, 0.6881, 0.8698, 0.7199, 0.8698, 0.7199, 0.9737, 0.6881, 0.9881, 0.6881, 0.9737, 0.7199, 0.9737, 0.7199, 0.9881, 0.7546, 0.6965, 0.7546, 0.7109, 0.7228, 0.7109, 0.7228, 0.6965, 0.7864, 0.5926, 0.7864, 0.6965, 0.7546, 0.6965, 0.7546, 0.5926, 0.7864, 0.5782, 0.7864, 0.5926, 0.7546, 0.5926, 0.7546, 0.5782, 0.5927, 0.8698, 0.5927, 0.8554, 0.6245, 0.8554, 0.6245, 0.8698, 0.5927, 0.9737, 0.5927, 0.8698, 0.6245, 0.8698, 0.6245, 0.9737, 0.5927, 0.9881, 0.5927, 0.9737, 0.6245, 0.9737, 0.6245, 0.9881, 0.6881, 0.841, 0.6881, 0.8554, 0.6563, 0.8554, 0.6563, 0.841, 0.6881, 0.7372, 0.6881, 0.841, 0.6563, 0.841, 0.6563, 0.7372, 0.6881, 0.7228, 0.6881, 0.7372, 0.6563, 0.7372, 0.6563, 0.7228, 0.9628, 0.0144, 0.9628, 7.618e-09, 0.9946, 9.008e-09, 0.9946, 0.0144, 0.9628, 0.1182, 0.9628, 0.0144, 0.9946, 0.0144, 0.9946, 0.1182, 0.9628, 0.1326, 0.9628, 0.1182, 0.9946, 0.1182, 0.9946, 0.1326, 0.7864, 0.6965, 0.7864, 0.7109, 0.7546, 0.7109, 0.7546, 0.6965, 0.9454, 0.5926, 0.9454, 0.6965, 0.9136, 0.6965, 0.9136, 0.5926, 0.9454, 0.5782, 0.9454, 0.5926, 0.9136, 0.5926, 0.9136, 0.5782, 0.6245, 0.8698, 0.6245, 0.8554, 0.6563, 0.8554, 0.6563, 0.8698, 0.6245, 0.9737, 0.6245, 0.8698, 0.6563, 0.8698, 0.6563, 0.9737, 0.6245, 0.9881, 0.6245, 0.9737, 0.6563, 0.9737, 0.6563, 0.9881, 0.5291, 0.9737, 0.5291, 0.9881, 0.4973, 0.9881, 0.4973, 0.9737, 0.5291, 0.8698, 0.5291, 0.9737, 0.4973, 0.9737, 0.4973, 0.8698, 0.5291, 0.8554, 0.5291, 0.8698, 0.4973, 0.8698, 0.4973, 0.8554, 0.9628, 0.147, 0.9628, 0.1326, 0.9946, 0.1326, 0.9946, 0.147, 0.9628, 0.2509, 0.9628, 0.147, 0.9946, 0.147, 0.9946, 0.2509, 0.9628, 0.2653, 0.9628, 0.2509, 0.9946, 0.2509, 0.9946, 0.2653, 0.9454, 0.6965, 0.9454, 0.7109, 0.9136, 0.7109, 0.9136, 0.6965, 0.9454, 0.7253, 0.9454, 0.8291, 0.9136, 0.8291, 0.9136, 0.7253, 0.9454, 0.7109, 0.9454, 0.7253, 0.9136, 0.7253, 0.9136, 0.7109, 0.6881, 0.7372, 0.6881, 0.7228, 0.7199, 0.7228, 0.7199, 0.7372, 0.6881, 0.841, 0.6881, 0.7372, 0.7199, 0.7372, 0.7199, 0.841, 0.6881, 0.8554, 0.6881, 0.841, 0.7199, 0.841, 0.7199, 0.8554, 0.9628, 0.1182, 0.9628, 0.1326, 0.931, 0.1326, 0.931, 0.1182, 0.9628, 0.0144, 0.9628, 0.1182, 0.931, 0.1182, 0.931, 0.0144, 0.9628, 3.756e-09, 0.9628, 0.0144, 0.931, 0.0144, 0.931, 1.354e-09, 0.931, 0.147, 0.931, 0.1326, 0.9628, 0.1326, 0.9628, 0.147, 0.931, 0.2509, 0.931, 0.147, 0.9628, 0.147, 0.9628, 0.2509, 0.931, 0.2653, 0.931, 0.2509, 0.9628, 0.2509, 0.9628, 0.2653, 0.9454, 0.8291, 0.9454, 0.8435, 0.9136, 0.8435, 0.9136, 0.8291, 0.9628, 0.2797, 0.9628, 0.3835, 0.931, 0.3835, 0.931, 0.2797, 0.9628, 0.2653, 0.9628, 0.2797, 0.931, 0.2797, 0.931, 0.2653, 0.85, 0.5926, 0.85, 0.5782, 0.8818, 0.5782, 0.8818, 0.5926, 0.85, 0.6965, 0.85, 0.5926, 0.8818, 0.5926, 0.8818, 0.6965, 0.85, 0.7109, 0.85, 0.6965, 0.8818, 0.6965, 0.8818, 0.7109, 0.9628, 0.5161, 0.9628, 0.5305, 0.931, 0.5305, 0.931, 0.5161, 0.9628, 0.4123, 0.9628, 0.5161, 0.931, 0.5161, 0.931, 0.4123, 0.9628, 0.3979, 0.9628, 0.4123, 0.931, 0.4123, 0.931, 0.3979, 0.8818, 0.8291, 0.8818, 0.8435, 0.85, 0.8435, 0.85, 0.8291, 0.8818, 0.7253, 0.8818, 0.8291, 0.85, 0.8291, 0.85, 0.7253, 0.8818, 0.7109, 0.8818, 0.7253, 0.85, 0.7253, 0.85, 0.7109, 0.9628, 0.3835, 0.9628, 0.3979, 0.931, 0.3979, 0.931, 0.3835, 0.7546, 0.8579, 0.7546, 0.9617, 0.7228, 0.9617, 0.7228, 0.8579, 0.7546, 0.8435, 0.7546, 0.8579, 0.7228, 0.8579, 0.7228, 0.8435, 0.9628, 0.2797, 0.9628, 0.2653, 0.9946, 0.2653, 0.9946, 0.2797, 0.9628, 0.3835, 0.9628, 0.2797, 0.9946, 0.2797, 0.9946, 0.3835, 0.9628, 0.3979, 0.9628, 0.3835, 0.9946, 0.3835, 0.9946, 0.3979, 0.4973, 0.9737, 0.4973, 0.9881, 0.4655, 0.9881, 0.4655, 0.9737, 0.4973, 0.8698, 0.4973, 0.9737, 0.4655, 0.9737, 0.4655, 0.8698, 0.4973, 0.8554, 0.4973, 0.8698, 0.4655, 0.8698, 0.4655, 0.8554, 0.9628, 0.4123, 0.9628, 0.3979, 0.9946, 0.3979, 0.9946, 0.4123, 0.9628, 0.5161, 0.9628, 0.4123, 0.9946, 0.4123, 0.9946, 0.5161, 0.9628, 0.5305, 0.9628, 0.5161, 0.9946, 0.5161, 0.9946, 0.5305, 0.7546, 0.9617, 0.7546, 0.9761, 0.7228, 0.9761, 0.7228, 0.9617, 0.8182, 0.5926, 0.8182, 0.6965, 0.7864, 0.6965, 0.7864, 0.5926, 0.8182, 0.5782, 0.8182, 0.5926, 0.7864, 0.5926, 0.7864, 0.5782, -1.283e-09, 0.8818, -2.166e-10, 0.8674, 0.0318, 0.8674, 0.0318, 0.8818, 2.247e-09, 0.9856, -1.283e-09, 0.8818, 0.0318, 0.8818, 0.0318, 0.9856, 1.18e-09, 1.0, 2.247e-09, 0.9856, 0.0318, 0.9856, 0.0318, 1.0, 0.7546, 0.8291, 0.7546, 0.8435, 0.7228, 0.8435, 0.7228, 0.8291, 0.7546, 0.7253, 0.7546, 0.8291, 0.7228, 0.8291, 0.7228, 0.7253, 0.7546, 0.7109, 0.7546, 0.7253, 0.7228, 0.7253, 0.7228, 0.7109, 0.0318, 0.8818, 0.0318, 0.8674, 0.06361, 0.8674, 0.06361, 0.8818, 0.0318, 0.9856, 0.0318, 0.8818, 0.06361, 0.8818, 0.06361, 0.9856, 0.0318, 1.0, 0.0318, 0.9856, 0.06361, 0.9856, 0.06361, 1.0, 0.8182, 0.6965, 0.8182, 0.7109, 0.7864, 0.7109, 0.7864, 0.6965, 0.7864, 0.7253, 0.7864, 0.8291, 0.7546, 0.8291, 0.7546, 0.7253, 0.7864, 0.7109, 0.7864, 0.7253, 0.7546, 0.7253, 0.7546, 0.7109, 0.06361, 0.8818, 0.06361, 0.8674, 0.09541, 0.8674, 0.09541, 0.8818, 0.06361, 0.9856, 0.06361, 0.8818, 0.09541, 0.8818, 0.09541, 0.9856, 0.06361, 1.0, 0.06361, 0.9856, 0.09541, 0.9856, 0.09541, 1.0, 0.8182, 0.8291, 0.8182, 0.8435, 0.7864, 0.8435, 0.7864, 0.8291, 0.8182, 0.7253, 0.8182, 0.8291, 0.7864, 0.8291, 0.7864, 0.7253, 0.8182, 0.7109, 0.8182, 0.7253, 0.7864, 0.7253, 0.7864, 0.7109, 0.09541, 0.8818, 0.09541, 0.8674, 0.1272, 0.8674, 0.1272, 0.8818, 0.09541, 0.9856, 0.09541, 0.8818, 0.1272, 0.8818, 0.1272, 0.9856, 0.09541, 1.0, 0.09541, 0.9856, 0.1272, 0.9856, 0.1272, 1.0, 0.7864, 0.8291, 0.7864, 0.8435, 0.7546, 0.8435, 0.7546, 0.8291, 0.7864, 0.8579, 0.7864, 0.9617, 0.7546, 0.9617, 0.7546, 0.8579, 0.7864, 0.8435, 0.7864, 0.8579, 0.7546, 0.8579, 0.7546, 0.8435, 0.1446, 0.8818, 0.1446, 0.8674, 0.1764, 0.8674, 0.1764, 0.8818, 0.1446, 0.9856, 0.1446, 0.8818, 0.1764, 0.8818, 0.1764, 0.9856, 0.1446, 1.0, 0.1446, 0.9856, 0.1764, 0.9856, 0.1764, 1.0, 0.8182, 0.9617, 0.8182, 0.9761, 0.7864, 0.9761, 0.7864, 0.9617, 0.8182, 0.8579, 0.8182, 0.9617, 0.7864, 0.9617, 0.7864, 0.8579, 0.8182, 0.8435, 0.8182, 0.8579, 0.7864, 0.8579, 0.7864, 0.8435, 0.1764, 0.8818, 0.1764, 0.8674, 0.2082, 0.8674, 0.2082, 0.8818, 0.1764, 0.9856, 0.1764, 0.8818, 0.2082, 0.8818, 0.2082, 0.9856, 0.1764, 1.0, 0.1764, 0.9856, 0.2082, 0.9856, 0.2082, 1.0, 0.7864, 0.9617, 0.7864, 0.9761, 0.7546, 0.9761, 0.7546, 0.9617, 0.85, 0.8579, 0.85, 0.9617, 0.8182, 0.9617, 0.8182, 0.8579, 0.85, 0.8435, 0.85, 0.8579, 0.8182, 0.8579, 0.8182, 0.8435, 0.8674, 0.0144, 0.8674, 4.525e-09, 0.8992, 3.201e-09, 0.8992, 0.0144, 0.8674, 0.1182, 0.8674, 0.0144, 0.8992, 0.0144, 0.8992, 0.1182, 0.8674, 0.1326, 0.8674, 0.1182, 0.8992, 0.1182, 0.8992, 0.1326, 0.931, 0.528, 0.931, 0.5425, 0.8992, 0.5425, 0.8992, 0.528, 0.931, 0.4242, 0.931, 0.528, 0.8992, 0.528, 0.8992, 0.4242, 0.931, 0.4098, 0.931, 0.4242, 0.8992, 0.4242, 0.8992, 0.4098, 0.8992, 0.2628, 0.8992, 0.2772, 0.8674, 0.2772, 0.8674, 0.2628, 0.8992, 0.159, 0.8992, 0.2628, 0.8674, 0.2628, 0.8674, 0.159, 0.8992, 0.1446, 0.8992, 0.159, 0.8674, 0.159, 0.8674, 0.1446, 0.85, 0.9617, 0.85, 0.9761, 0.8182, 0.9761, 0.8182, 0.9617, 0.8818, 0.8579, 0.8818, 0.9617, 0.85, 0.9617, 0.85, 0.8579, 0.8818, 0.8435, 0.8818, 0.8579, 0.85, 0.8579, 0.85, 0.8435, 0.8674, 0.2916, 0.8674, 0.2772, 0.8992, 0.2772, 0.8992, 0.2916, 0.8674, 0.3954, 0.8674, 0.2916, 0.8992, 0.2916, 0.8992, 0.3954, 0.8674, 0.4098, 0.8674, 0.3954, 0.8992, 0.3954, 0.8992, 0.4098, 0.9136, 0.9617, 0.9136, 0.9761, 0.8818, 0.9761, 0.8818, 0.9617, 0.9136, 0.8579, 0.9136, 0.9617, 0.8818, 0.9617, 0.8818, 0.8579, 0.9136, 0.8435, 0.9136, 0.8579, 0.8818, 0.8579, 0.8818, 0.8435, 0.9136, 0.8579, 0.9136, 0.8435, 0.9454, 0.8435, 0.9454, 0.8579, 0.9136, 0.9617, 0.9136, 0.8579, 0.9454, 0.8579, 0.9454, 0.9617, 0.9136, 0.9761, 0.9136, 0.9617, 0.9454, 0.9617, 0.9454, 0.9761, 0.8818, 0.9617, 0.8818, 0.9761, 0.85, 0.9761, 0.85, 0.9617, 0.85, 0.5926, 0.85, 0.6965, 0.8182, 0.6965, 0.8182, 0.5926, 0.85, 0.5782, 0.85, 0.5926, 0.8182, 0.5926, 0.8182, 0.5782, 0.8674, 0.4242, 0.8674, 0.4098, 0.8992, 0.4098, 0.8992, 0.4242, 0.8674, 0.528, 0.8674, 0.4242, 0.8992, 0.4242, 0.8992, 0.528, 0.8674, 0.5425, 0.8674, 0.528, 0.8992, 0.528, 0.8992, 0.5425, 0.85, 0.8291, 0.85, 0.8435, 0.8182, 0.8435, 0.8182, 0.8291, 0.85, 0.7253, 0.85, 0.8291, 0.8182, 0.8291, 0.8182, 0.7253, 0.85, 0.7109, 0.85, 0.7253, 0.8182, 0.7253, 0.8182, 0.7109, 0.9136, 0.6965, 0.9136, 0.7109, 0.8818, 0.7109, 0.8818, 0.6965, 0.9136, 0.5926, 0.9136, 0.6965, 0.8818, 0.6965, 0.8818, 0.5926, 0.9136, 0.5782, 0.9136, 0.5926, 0.8818, 0.5926, 0.8818, 0.5782, 0.85, 0.6965, 0.85, 0.7109, 0.8182, 0.7109, 0.8182, 0.6965, 0.4655, 0.7372, 0.4655, 0.841, 0.4337, 0.841, 0.4337, 0.7372, 0.4655, 0.7228, 0.4655, 0.7372, 0.4337, 0.7372, 0.4337, 0.7228, 0.8818, 0.7253, 0.8818, 0.7109, 0.9136, 0.7109, 0.9136, 0.7253, 0.8818, 0.8291, 0.8818, 0.7253, 0.9136, 0.7253, 0.9136, 0.8291, 0.8818, 0.8435, 0.8818, 0.8291, 0.9136, 0.8291, 0.9136, 0.8435, 0.4973, 0.841, 0.4973, 0.8554, 0.4655, 0.8554, 0.4655, 0.841, 0.4973, 0.7372, 0.4973, 0.841, 0.4655, 0.841, 0.4655, 0.7372, 0.4973, 0.7228, 0.4973, 0.7372, 0.4655, 0.7372, 0.4655, 0.7228, 0.9454, 0.5926, 0.9454, 0.5782, 0.9772, 0.5782, 0.9772, 0.5926, 0.9454, 0.6965, 0.9454, 0.5926, 0.9772, 0.5926, 0.9772, 0.6965, 0.9454, 0.7109, 0.9454, 0.6965, 0.9772, 0.6965, 0.9772, 0.7109, 0.4655, 0.841, 0.4655, 0.8554, 0.4337, 0.8554, 0.4337, 0.841, 0.5291, 0.7372, 0.5291, 0.841, 0.4973, 0.841, 0.4973, 0.7372, 0.5291, 0.7228, 0.5291, 0.7372, 0.4973, 0.7372, 0.4973, 0.7228, 0.8992, 0.0144, 0.8992, 1.047e-09, 0.931, -1.354e-09, 0.931, 0.0144, 0.8992, 0.1182, 0.8992, 0.0144, 0.931, 0.0144, 0.931, 0.1182, 0.8992, 0.1326, 0.8992, 0.1182, 0.931, 0.1182, 0.931, 0.1326, 0.5609, 0.841, 0.5609, 0.8554, 0.5291, 0.8554, 0.5291, 0.841, 0.5609, 0.7372, 0.5609, 0.841, 0.5291, 0.841, 0.5291, 0.7372, 0.5609, 0.7228, 0.5609, 0.7372, 0.5291, 0.7372, 0.5291, 0.7228, 0.9454, 0.7253, 0.9454, 0.7109, 0.9772, 0.7109, 0.9772, 0.7253, 0.9454, 0.8291, 0.9454, 0.7253, 0.9772, 0.7253, 0.9772, 0.8291, 0.9454, 0.8435, 0.9454, 0.8291, 0.9772, 0.8291, 0.9772, 0.8435, 0.5291, 0.841, 0.5291, 0.8554, 0.4973, 0.8554, 0.4973, 0.841, 0.5927, 0.7372, 0.5927, 0.841, 0.5609, 0.841, 0.5609, 0.7372, 0.5927, 0.7228, 0.5927, 0.7372, 0.5609, 0.7372, 0.5609, 0.7228, 0.8992, 0.147, 0.8992, 0.1326, 0.931, 0.1326, 0.931, 0.147, 0.8992, 0.2509, 0.8992, 0.147, 0.931, 0.147, 0.931, 0.2509, 0.8992, 0.2653, 0.8992, 0.2509, 0.931, 0.2509, 0.931, 0.2653, 0.6245, 0.841, 0.6245, 0.8554, 0.5927, 0.8554, 0.5927, 0.841, 0.6245, 0.7372, 0.6245, 0.841, 0.5927, 0.841, 0.5927, 0.7372, 0.6245, 0.7228, 0.6245, 0.7372, 0.5927, 0.7372, 0.5927, 0.7228, 0.931, 0.3835, 0.931, 0.3979, 0.8992, 0.3979, 0.8992, 0.3835, 0.931, 0.2797, 0.931, 0.3835, 0.8992, 0.3835, 0.8992, 0.2797, 0.931, 0.2653, 0.931, 0.2797, 0.8992, 0.2797, 0.8992, 0.2653, 0.5927, 0.841, 0.5927, 0.8554, 0.5609, 0.8554, 0.5609, 0.841])
me_cube_001.materials.append(mat_material_001)
me_cube_001.use_mirror_vertex_groups = False
me_cube_001.auto_texspace = False
me_cube_001.update()

# ---- objects
ob_floor_029 = bpy.data.objects.new('Floor.029', me_cube_001)

# ---- transforms, parenting, visibility, modifiers, constraints
ob_floor_029.location = (0.0, 0.0, 0.0)
ob_floor_029.scale = (0.9826, 0.9826, 0.9826)
ob_floor_029.lock_rotations_4d = False
ob_floor_029.empty_display_type = 'ARROWS'
ob_floor_029.lineart.crease_threshold = 0.0
_m = ob_floor_029.modifiers.new('Smooth by Angle', 'NODES')
_m.node_group = ng_smooth_by_angle_001
_m.use_pin_to_last = True
_m.show_group_selector = False

# ---- collection membership
col_collection.objects.link(ob_floor_029)

# ---- scene / render settings (as saved in the file)
scene.frame_start = 1; scene.frame_end = 250; scene.frame_set(1)
scene.render.engine = 'BLENDER_EEVEE_NEXT'
bpy.context.view_layer.update()

# ---- added for rendering (the .blend has no active camera and no usable light): camera, sun
cam_auto = bpy.data.cameras.new('AutoCamera')
cam_auto.lens = 50.0
cam_auto.sensor_width = 36.0
cam_auto.clip_end = 1000.0
ob_auto_camera = bpy.data.objects.new('AutoCamera', cam_auto)
scene.collection.objects.link(ob_auto_camera)
ob_auto_camera.location = (2.57335, -3.08803, 2.06796)
ob_auto_camera.rotation_euler = (1.09748, -7.21219e-08, 0.694738)
scene.camera = ob_auto_camera
light_auto_sun = bpy.data.lights.new('AutoSun', 'SUN')
light_auto_sun.energy = 3.0
light_auto_sun.angle = 0.0523599
ob_auto_sun = bpy.data.objects.new('AutoSun', light_auto_sun)
scene.collection.objects.link(ob_auto_sun)
ob_auto_sun.rotation_euler = (0.872665, 0.174533, 0.523599)
bpy.context.view_layer.update()
